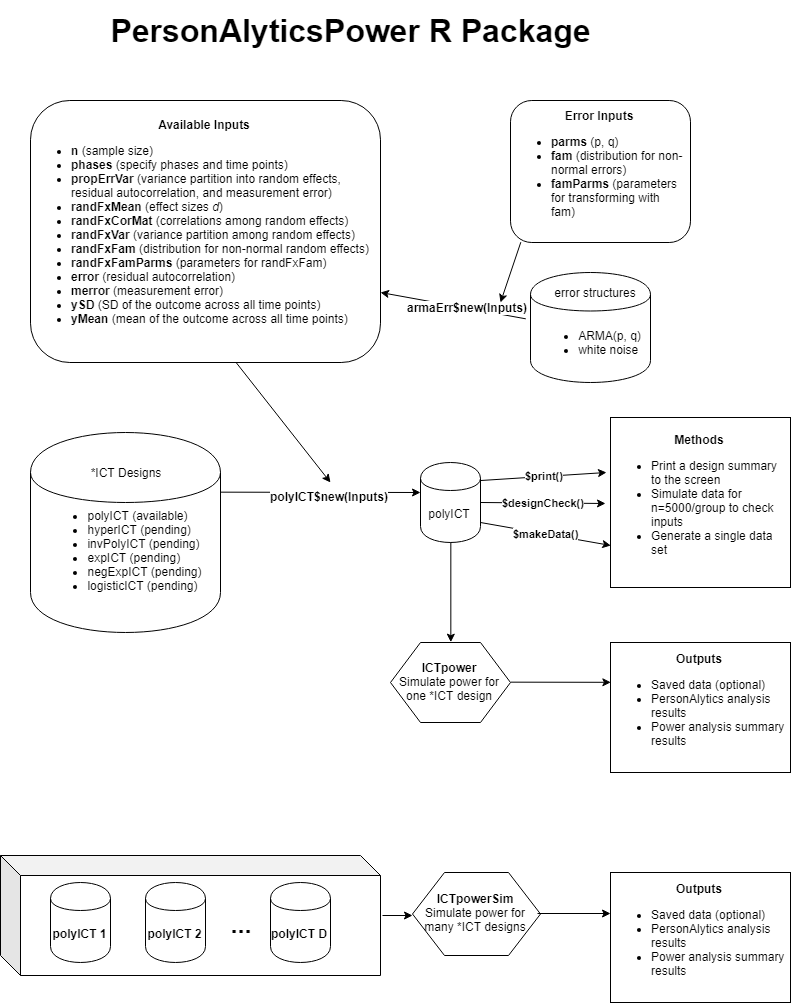

The diagram above was exported from draw.io. Its source (the exported page's mxGraphModel, read from the mxfile embedded in the PNG):
<mxGraphModel dx="1363" dy="795" grid="1" gridSize="10" guides="1" tooltips="1" connect="1" arrows="1" fold="1" page="1" pageScale="1" pageWidth="850" pageHeight="1100" math="0" shadow="0">
  <root>
    <mxCell id="0" />
    <mxCell id="1" parent="0" />
    <mxCell id="fSHenI8Vv5T78NZtQeSe-35" value="" style="shape=cube;whiteSpace=wrap;html=1;boundedLbl=1;backgroundOutline=1;darkOpacity=0.05;darkOpacity2=0.1;" vertex="1" parent="1">
      <mxGeometry x="10" y="875" width="380" height="120" as="geometry" />
    </mxCell>
    <mxCell id="fSHenI8Vv5T78NZtQeSe-1" value="&lt;ul&gt;&lt;li style=&quot;text-align: left&quot;&gt;polyICT (available)&lt;/li&gt;&lt;li style=&quot;text-align: left&quot;&gt;hyperICT (pending)&lt;br&gt;&lt;/li&gt;&lt;li style=&quot;text-align: left&quot;&gt;invPolyICT (pending)&lt;/li&gt;&lt;li style=&quot;text-align: left&quot;&gt;expICT (pending)&lt;/li&gt;&lt;li style=&quot;text-align: left&quot;&gt;negExpICT (pending)&lt;/li&gt;&lt;li style=&quot;text-align: left&quot;&gt;logisticICT (pending)&lt;/li&gt;&lt;/ul&gt;" style="shape=cylinder;whiteSpace=wrap;html=1;boundedLbl=1;backgroundOutline=1;" vertex="1" parent="1">
      <mxGeometry x="40" y="452" width="190" height="200" as="geometry" />
    </mxCell>
    <mxCell id="fSHenI8Vv5T78NZtQeSe-2" value="*ICT Designs" style="text;html=1;strokeColor=none;fillColor=none;align=center;verticalAlign=middle;whiteSpace=wrap;rounded=0;" vertex="1" parent="1">
      <mxGeometry x="70" y="482" width="130" height="20" as="geometry" />
    </mxCell>
    <mxCell id="fSHenI8Vv5T78NZtQeSe-3" value="" style="endArrow=classic;html=1;exitX=1;exitY=0.3;exitDx=0;exitDy=0;" edge="1" parent="1" source="fSHenI8Vv5T78NZtQeSe-1">
      <mxGeometry width="50" height="50" relative="1" as="geometry">
        <mxPoint x="40" y="722" as="sourcePoint" />
        <mxPoint x="430" y="512" as="targetPoint" />
      </mxGeometry>
    </mxCell>
    <mxCell id="fSHenI8Vv5T78NZtQeSe-5" value="&lt;div style=&quot;text-align: left&quot;&gt;polyICT$new(Inputs)&lt;/div&gt;" style="text;html=1;resizable=0;points=[];align=center;verticalAlign=middle;labelBackgroundColor=#ffffff;fontStyle=1" vertex="1" connectable="0" parent="fSHenI8Vv5T78NZtQeSe-3">
      <mxGeometry x="0.0784" y="-3" relative="1" as="geometry">
        <mxPoint as="offset" />
      </mxGeometry>
    </mxCell>
    <mxCell id="fSHenI8Vv5T78NZtQeSe-6" value="polyICT" style="shape=cylinder;whiteSpace=wrap;html=1;boundedLbl=1;backgroundOutline=1;" vertex="1" parent="1">
      <mxGeometry x="430" y="482" width="60" height="80" as="geometry" />
    </mxCell>
    <mxCell id="fSHenI8Vv5T78NZtQeSe-7" value="&lt;div style=&quot;text-align: center&quot;&gt;&lt;b&gt;Available Inputs&lt;/b&gt;&lt;/div&gt;&lt;div style=&quot;text-align: left&quot;&gt;&lt;ul&gt;&lt;li&gt;&lt;b&gt;n&lt;/b&gt; (sample size)&lt;/li&gt;&lt;li&gt;&lt;b&gt;phases &lt;/b&gt;(specify phases and time points)&lt;/li&gt;&lt;li&gt;&lt;b&gt;propErrVar&lt;/b&gt; (variance partition into random effects, residual autocorrelation, and measurement error)&lt;/li&gt;&lt;li&gt;&lt;b&gt;randFxMean &lt;/b&gt;(effect sizes &lt;i&gt;d&lt;/i&gt;)&lt;/li&gt;&lt;li&gt;&lt;b&gt;randFxCorMat &lt;/b&gt;(correlations among random effects)&lt;/li&gt;&lt;li&gt;&lt;b&gt;randFxVar&lt;/b&gt; (variance partition among random effects)&lt;/li&gt;&lt;li&gt;&lt;b&gt;randFxFam &lt;/b&gt;(distribution for non-normal random effects)&lt;/li&gt;&lt;li&gt;&lt;b&gt;randFxFamParms &lt;/b&gt;(parameters for randFxFam)&lt;br&gt;&lt;/li&gt;&lt;li&gt;&lt;b&gt;error&lt;/b&gt; (residual autocorrelation)&lt;/li&gt;&lt;li&gt;&lt;b&gt;merror&lt;/b&gt; (measurement error)&lt;/li&gt;&lt;li&gt;&lt;b&gt;ySD &lt;/b&gt;(SD of the outcome across all time points)&lt;/li&gt;&lt;li&gt;&lt;b&gt;yMean &lt;/b&gt;(mean of the outcome across all time points)&lt;/li&gt;&lt;/ul&gt;&lt;/div&gt;&lt;div style=&quot;text-align: left&quot;&gt;&lt;/div&gt;" style="rounded=1;whiteSpace=wrap;html=1;" vertex="1" parent="1">
      <mxGeometry x="40" y="120" width="350" height="262" as="geometry" />
    </mxCell>
    <mxCell id="fSHenI8Vv5T78NZtQeSe-8" value="" style="endArrow=classic;html=1;exitX=0.586;exitY=1;exitDx=0;exitDy=0;exitPerimeter=0;" edge="1" parent="1" source="fSHenI8Vv5T78NZtQeSe-7">
      <mxGeometry width="50" height="50" relative="1" as="geometry">
        <mxPoint x="340" y="457" as="sourcePoint" />
        <mxPoint x="340" y="502" as="targetPoint" />
      </mxGeometry>
    </mxCell>
    <mxCell id="fSHenI8Vv5T78NZtQeSe-9" value="&lt;b&gt;Methods&lt;/b&gt;&lt;br&gt;&lt;div style=&quot;text-align: left&quot;&gt;&lt;ul&gt;&lt;li&gt;Print a design summary to the screen&lt;/li&gt;&lt;li&gt;Simulate data for n=5000/group to check inputs&lt;/li&gt;&lt;li&gt;Generate a single data set&lt;/li&gt;&lt;/ul&gt;&lt;/div&gt;" style="rounded=0;whiteSpace=wrap;html=1;" vertex="1" parent="1">
      <mxGeometry x="620" y="437" width="180" height="170" as="geometry" />
    </mxCell>
    <mxCell id="fSHenI8Vv5T78NZtQeSe-12" value="$print()" style="endArrow=classic;html=1;exitX=1.013;exitY=0.217;exitDx=0;exitDy=0;exitPerimeter=0;fontStyle=1" edge="1" parent="1" source="fSHenI8Vv5T78NZtQeSe-6">
      <mxGeometry width="50" height="50" relative="1" as="geometry">
        <mxPoint x="40" y="722" as="sourcePoint" />
        <mxPoint x="616" y="492" as="targetPoint" />
      </mxGeometry>
    </mxCell>
    <mxCell id="fSHenI8Vv5T78NZtQeSe-13" value="$designCheck()&lt;br&gt;" style="endArrow=classic;html=1;exitX=1.013;exitY=0.217;exitDx=0;exitDy=0;exitPerimeter=0;entryX=-0.024;entryY=0.372;entryDx=0;entryDy=0;entryPerimeter=0;fontStyle=1" edge="1" parent="1">
      <mxGeometry width="50" height="50" relative="1" as="geometry">
        <mxPoint x="490" y="522" as="sourcePoint" />
        <mxPoint x="615" y="523" as="targetPoint" />
      </mxGeometry>
    </mxCell>
    <mxCell id="fSHenI8Vv5T78NZtQeSe-14" value="$makeData()&lt;br&gt;" style="endArrow=classic;html=1;exitX=1.013;exitY=0.217;exitDx=0;exitDy=0;exitPerimeter=0;entryX=0;entryY=0.75;entryDx=0;entryDy=0;fontStyle=1" edge="1" parent="1" target="fSHenI8Vv5T78NZtQeSe-9">
      <mxGeometry width="50" height="50" relative="1" as="geometry">
        <mxPoint x="490" y="542" as="sourcePoint" />
        <mxPoint x="615" y="552" as="targetPoint" />
      </mxGeometry>
    </mxCell>
    <mxCell id="fSHenI8Vv5T78NZtQeSe-15" value="&lt;ul&gt;&lt;li style=&quot;text-align: left&quot;&gt;ARMA(p, q)&lt;/li&gt;&lt;li style=&quot;text-align: left&quot;&gt;white noise&lt;/li&gt;&lt;/ul&gt;" style="shape=cylinder;whiteSpace=wrap;html=1;boundedLbl=1;backgroundOutline=1;" vertex="1" parent="1">
      <mxGeometry x="540" y="292" width="120" height="110" as="geometry" />
    </mxCell>
    <mxCell id="fSHenI8Vv5T78NZtQeSe-16" value="error structures" style="text;html=1;strokeColor=none;fillColor=none;align=center;verticalAlign=middle;whiteSpace=wrap;rounded=0;" vertex="1" parent="1">
      <mxGeometry x="570" y="202" width="130" height="20" as="geometry" />
    </mxCell>
    <mxCell id="fSHenI8Vv5T78NZtQeSe-20" value="&lt;b&gt;Error Inputs&lt;/b&gt;&lt;br&gt;&lt;div style=&quot;text-align: left&quot;&gt;&lt;ul&gt;&lt;li&gt;&lt;b&gt;parms &lt;/b&gt;(p, q)&lt;/li&gt;&lt;li&gt;&lt;b&gt;fam &lt;/b&gt;(distribution for non-normal errors)&lt;/li&gt;&lt;li&gt;&lt;b&gt;famParms &lt;/b&gt;(parameters for transforming with fam)&lt;/li&gt;&lt;/ul&gt;&lt;/div&gt;" style="rounded=1;whiteSpace=wrap;html=1;" vertex="1" parent="1">
      <mxGeometry x="520" y="120" width="180" height="142" as="geometry" />
    </mxCell>
    <mxCell id="fSHenI8Vv5T78NZtQeSe-21" value="error structures" style="text;html=1;strokeColor=none;fillColor=none;align=center;verticalAlign=middle;whiteSpace=wrap;rounded=0;" vertex="1" parent="1">
      <mxGeometry x="560" y="302" width="90" height="20" as="geometry" />
    </mxCell>
    <mxCell id="fSHenI8Vv5T78NZtQeSe-22" value="" style="endArrow=classic;html=1;exitX=-0.038;exitY=0.425;exitDx=0;exitDy=0;exitPerimeter=0;" edge="1" parent="1" source="fSHenI8Vv5T78NZtQeSe-15">
      <mxGeometry width="50" height="50" relative="1" as="geometry">
        <mxPoint x="460" y="347" as="sourcePoint" />
        <mxPoint x="390" y="312" as="targetPoint" />
      </mxGeometry>
    </mxCell>
    <mxCell id="fSHenI8Vv5T78NZtQeSe-23" value="armaErr$new(Inputs)" style="text;html=1;resizable=0;points=[];align=center;verticalAlign=middle;labelBackgroundColor=#ffffff;fontStyle=1" vertex="1" connectable="0" parent="fSHenI8Vv5T78NZtQeSe-22">
      <mxGeometry x="-0.1889" y="-1" relative="1" as="geometry">
        <mxPoint as="offset" />
      </mxGeometry>
    </mxCell>
    <mxCell id="fSHenI8Vv5T78NZtQeSe-24" value="" style="endArrow=classic;html=1;exitX=0.059;exitY=0.997;exitDx=0;exitDy=0;exitPerimeter=0;" edge="1" parent="1" source="fSHenI8Vv5T78NZtQeSe-20">
      <mxGeometry width="50" height="50" relative="1" as="geometry">
        <mxPoint x="40" y="722" as="sourcePoint" />
        <mxPoint x="510" y="322" as="targetPoint" />
      </mxGeometry>
    </mxCell>
    <mxCell id="fSHenI8Vv5T78NZtQeSe-25" value="&lt;b&gt;ICTpower&lt;/b&gt;&lt;br&gt;Simulate power for one *ICT design&lt;br&gt;" style="shape=hexagon;perimeter=hexagonPerimeter2;whiteSpace=wrap;html=1;" vertex="1" parent="1">
      <mxGeometry x="400" y="662" width="120" height="80" as="geometry" />
    </mxCell>
    <mxCell id="fSHenI8Vv5T78NZtQeSe-26" value="" style="endArrow=classic;html=1;exitX=0.5;exitY=1;exitDx=0;exitDy=0;entryX=0.5;entryY=0;entryDx=0;entryDy=0;" edge="1" parent="1" source="fSHenI8Vv5T78NZtQeSe-6" target="fSHenI8Vv5T78NZtQeSe-25">
      <mxGeometry width="50" height="50" relative="1" as="geometry">
        <mxPoint x="40" y="812" as="sourcePoint" />
        <mxPoint x="90" y="762" as="targetPoint" />
      </mxGeometry>
    </mxCell>
    <mxCell id="fSHenI8Vv5T78NZtQeSe-28" value="" style="endArrow=classic;html=1;exitX=1;exitY=0.5;exitDx=0;exitDy=0;entryX=0;entryY=0.25;entryDx=0;entryDy=0;" edge="1" parent="1" source="fSHenI8Vv5T78NZtQeSe-25">
      <mxGeometry width="50" height="50" relative="1" as="geometry">
        <mxPoint x="40" y="892" as="sourcePoint" />
        <mxPoint x="620.3529411764707" y="701.8235294117646" as="targetPoint" />
      </mxGeometry>
    </mxCell>
    <mxCell id="fSHenI8Vv5T78NZtQeSe-29" value="&lt;b&gt;Outputs&lt;/b&gt;&lt;br&gt;&lt;div&gt;&lt;ul&gt;&lt;li style=&quot;text-align: left&quot;&gt;Saved data (optional)&lt;/li&gt;&lt;li style=&quot;text-align: left&quot;&gt;PersonAlytics analysis results&lt;/li&gt;&lt;li style=&quot;text-align: left&quot;&gt;Power analysis summary results&lt;br&gt;&lt;/li&gt;&lt;/ul&gt;&lt;/div&gt;" style="rounded=0;whiteSpace=wrap;html=1;" vertex="1" parent="1">
      <mxGeometry x="620" y="662" width="180" height="130" as="geometry" />
    </mxCell>
    <mxCell id="fSHenI8Vv5T78NZtQeSe-30" value="polyICT 1" style="shape=cylinder;whiteSpace=wrap;html=1;boundedLbl=1;backgroundOutline=1;fontStyle=1" vertex="1" parent="1">
      <mxGeometry x="60" y="902" width="60" height="80" as="geometry" />
    </mxCell>
    <mxCell id="fSHenI8Vv5T78NZtQeSe-31" value="polyICT 2" style="shape=cylinder;whiteSpace=wrap;html=1;boundedLbl=1;backgroundOutline=1;fontStyle=1" vertex="1" parent="1">
      <mxGeometry x="155" y="902" width="60" height="80" as="geometry" />
    </mxCell>
    <mxCell id="fSHenI8Vv5T78NZtQeSe-32" value="polyICT D" style="shape=cylinder;whiteSpace=wrap;html=1;boundedLbl=1;backgroundOutline=1;fontStyle=1" vertex="1" parent="1">
      <mxGeometry x="280" y="902" width="60" height="80" as="geometry" />
    </mxCell>
    <mxCell id="fSHenI8Vv5T78NZtQeSe-33" value="&lt;font style=&quot;font-size: 25px&quot;&gt;&lt;span&gt;...&lt;/span&gt;&lt;/font&gt;" style="text;html=1;strokeColor=none;fillColor=none;align=center;verticalAlign=middle;whiteSpace=wrap;rounded=0;fontStyle=1" vertex="1" parent="1">
      <mxGeometry x="230" y="933" width="40" height="20" as="geometry" />
    </mxCell>
    <mxCell id="fSHenI8Vv5T78NZtQeSe-37" value="&lt;b&gt;ICTpowerSim&lt;/b&gt;&lt;br&gt;Simulate power for many *ICT designs&lt;br&gt;" style="shape=hexagon;perimeter=hexagonPerimeter2;whiteSpace=wrap;html=1;" vertex="1" parent="1">
      <mxGeometry x="422" y="892" width="128" height="83" as="geometry" />
    </mxCell>
    <mxCell id="fSHenI8Vv5T78NZtQeSe-38" value="" style="endArrow=classic;html=1;" edge="1" parent="1">
      <mxGeometry width="50" height="50" relative="1" as="geometry">
        <mxPoint x="547" y="933" as="sourcePoint" />
        <mxPoint x="620" y="933" as="targetPoint" />
      </mxGeometry>
    </mxCell>
    <mxCell id="fSHenI8Vv5T78NZtQeSe-39" value="&lt;b&gt;Outputs&lt;/b&gt;&lt;br&gt;&lt;div&gt;&lt;ul&gt;&lt;li style=&quot;text-align: left&quot;&gt;Saved data (optional)&lt;/li&gt;&lt;li style=&quot;text-align: left&quot;&gt;PersonAlytics analysis results&lt;/li&gt;&lt;li style=&quot;text-align: left&quot;&gt;Power analysis summary results&lt;br&gt;&lt;/li&gt;&lt;/ul&gt;&lt;/div&gt;" style="rounded=0;whiteSpace=wrap;html=1;" vertex="1" parent="1">
      <mxGeometry x="620" y="892" width="180" height="130" as="geometry" />
    </mxCell>
    <mxCell id="fSHenI8Vv5T78NZtQeSe-40" value="" style="endArrow=classic;html=1;" edge="1" parent="1">
      <mxGeometry width="50" height="50" relative="1" as="geometry">
        <mxPoint x="392" y="935" as="sourcePoint" />
        <mxPoint x="422" y="935" as="targetPoint" />
      </mxGeometry>
    </mxCell>
    <mxCell id="fSHenI8Vv5T78NZtQeSe-43" value="&lt;font style=&quot;font-size: 32px&quot;&gt;&lt;b&gt;PersonAlyticsPower R Package&lt;/b&gt;&lt;/font&gt;" style="text;html=1;strokeColor=none;fillColor=none;align=center;verticalAlign=middle;whiteSpace=wrap;rounded=0;" vertex="1" parent="1">
      <mxGeometry x="40" y="20" width="640" height="60" as="geometry" />
    </mxCell>
  </root>
</mxGraphModel>